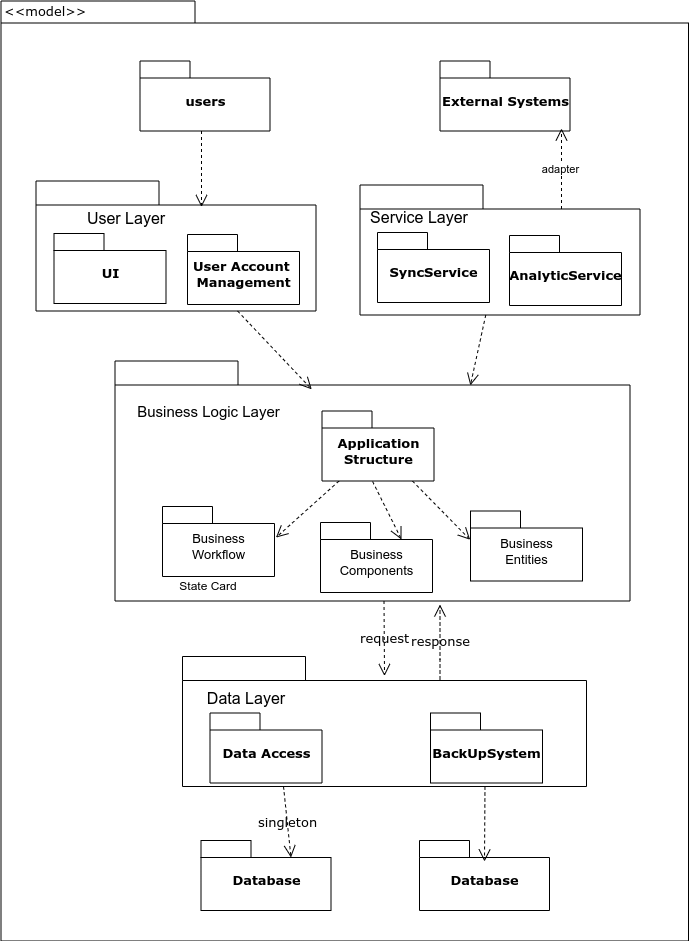

The diagram above was exported from draw.io. Its source (the exported page's mxGraphModel, read from the mxfile embedded in the PNG):
<mxGraphModel dx="1111" dy="627" grid="0" gridSize="10" guides="1" tooltips="1" connect="1" arrows="1" fold="1" page="0" pageScale="1" pageWidth="827" pageHeight="1169" background="none" math="0" shadow="0">
  <root>
    <mxCell id="0" />
    <mxCell id="1" parent="0" />
    <mxCell id="6e0c8c40b5770093-72" value="" style="shape=folder;fontStyle=1;spacingTop=10;tabWidth=194;tabHeight=22;tabPosition=left;html=1;rounded=0;shadow=0;comic=0;labelBackgroundColor=none;strokeWidth=1;fillColor=none;fontFamily=Verdana;fontSize=13;align=center;" parent="1" vertex="1">
      <mxGeometry x="326.5" y="114.5" width="687.5" height="940" as="geometry" />
    </mxCell>
    <mxCell id="6e0c8c40b5770093-6" value="" style="group;fontSize=13;" parent="1" vertex="1" connectable="0">
      <mxGeometry x="465.5" y="174.5" width="130" height="70" as="geometry" />
    </mxCell>
    <mxCell id="6e0c8c40b5770093-4" value="users" style="shape=folder;fontStyle=1;spacingTop=10;tabWidth=50;tabHeight=17;tabPosition=left;html=1;rounded=0;shadow=0;comic=0;labelBackgroundColor=none;strokeWidth=1;fontFamily=Verdana;fontSize=13;align=center;" parent="6e0c8c40b5770093-6" vertex="1">
      <mxGeometry width="130" height="70" as="geometry" />
    </mxCell>
    <mxCell id="6e0c8c40b5770093-7" value="" style="group;fontSize=13;" parent="1" vertex="1" connectable="0">
      <mxGeometry x="765.5" y="174.5" width="130" height="70" as="geometry" />
    </mxCell>
    <mxCell id="6e0c8c40b5770093-8" value="External Systems" style="shape=folder;fontStyle=1;spacingTop=10;tabWidth=50;tabHeight=17;tabPosition=left;html=1;rounded=0;shadow=0;comic=0;labelBackgroundColor=none;strokeWidth=1;fontFamily=Verdana;fontSize=13;align=center;" parent="6e0c8c40b5770093-7" vertex="1">
      <mxGeometry width="130" height="70" as="geometry" />
    </mxCell>
    <mxCell id="6e0c8c40b5770093-18" value="" style="group;fontSize=13;" parent="1" vertex="1" connectable="0">
      <mxGeometry x="361.5" y="294.5" width="280" height="130" as="geometry" />
    </mxCell>
    <mxCell id="6e0c8c40b5770093-11" value="" style="shape=folder;fontStyle=1;spacingTop=10;tabWidth=123;tabHeight=24;tabPosition=left;html=1;rounded=0;shadow=0;comic=0;labelBackgroundColor=none;strokeWidth=1;fontFamily=Verdana;fontSize=13;align=center;" parent="6e0c8c40b5770093-18" vertex="1">
      <mxGeometry width="280" height="130" as="geometry" />
    </mxCell>
    <mxCell id="6e0c8c40b5770093-15" value="UI" style="shape=folder;fontStyle=1;spacingTop=10;tabWidth=50;tabHeight=17;tabPosition=left;html=1;rounded=0;shadow=0;comic=0;labelBackgroundColor=none;strokeWidth=1;fontFamily=Verdana;fontSize=13;align=center;" parent="6e0c8c40b5770093-18" vertex="1">
      <mxGeometry x="18" y="52.5" width="112" height="70" as="geometry" />
    </mxCell>
    <mxCell id="6e0c8c40b5770093-17" value="&lt;strong&gt;User Account&amp;nbsp;&lt;/strong&gt;&lt;div&gt;&lt;strong&gt;Management&lt;/strong&gt;&lt;/div&gt;" style="shape=folder;fontStyle=1;spacingTop=10;tabWidth=50;tabHeight=17;tabPosition=left;html=1;rounded=0;shadow=0;comic=0;labelBackgroundColor=none;strokeWidth=1;fontFamily=Verdana;fontSize=13;align=center;" parent="6e0c8c40b5770093-18" vertex="1">
      <mxGeometry x="151.5" y="53.5" width="112" height="70" as="geometry" />
    </mxCell>
    <mxCell id="sFlIFdUiYDw0-DZROubn-2" value="User Layer" style="text;html=1;align=center;verticalAlign=middle;whiteSpace=wrap;rounded=0;fontSize=16;" parent="6e0c8c40b5770093-18" vertex="1">
      <mxGeometry x="-1.5" y="22.5" width="184" height="30" as="geometry" />
    </mxCell>
    <mxCell id="6e0c8c40b5770093-19" value="" style="group;fontSize=13;" parent="1" vertex="1" connectable="0">
      <mxGeometry x="685.5" y="298.5" width="280" height="130" as="geometry" />
    </mxCell>
    <mxCell id="6e0c8c40b5770093-20" value="" style="shape=folder;fontStyle=1;spacingTop=10;tabWidth=123;tabHeight=24;tabPosition=left;html=1;rounded=0;shadow=0;comic=0;labelBackgroundColor=none;strokeWidth=1;fontFamily=Verdana;fontSize=13;align=center;" parent="6e0c8c40b5770093-19" vertex="1">
      <mxGeometry width="280" height="130" as="geometry" />
    </mxCell>
    <mxCell id="6e0c8c40b5770093-22" value="SyncService" style="shape=folder;fontStyle=1;spacingTop=10;tabWidth=50;tabHeight=17;tabPosition=left;html=1;rounded=0;shadow=0;comic=0;labelBackgroundColor=none;strokeWidth=1;fontFamily=Verdana;fontSize=13;align=center;" parent="6e0c8c40b5770093-19" vertex="1">
      <mxGeometry x="17.5" y="47.5" width="112" height="70" as="geometry" />
    </mxCell>
    <mxCell id="6e0c8c40b5770093-23" value="AnalyticService" style="shape=folder;fontStyle=1;spacingTop=10;tabWidth=50;tabHeight=17;tabPosition=left;html=1;rounded=0;shadow=0;comic=0;labelBackgroundColor=none;strokeWidth=1;fontFamily=Verdana;fontSize=13;align=center;" parent="6e0c8c40b5770093-19" vertex="1">
      <mxGeometry x="149.5" y="50.5" width="112" height="70" as="geometry" />
    </mxCell>
    <mxCell id="6e0c8c40b5770093-67" value="singleton" style="edgeStyle=none;rounded=0;html=1;entryX=0;entryY=0;entryPerimeter=0;dashed=1;labelBackgroundColor=none;startFill=0;endArrow=open;endFill=0;endSize=10;fontFamily=Verdana;fontSize=13;exitX=0.25;exitY=1;exitDx=0;exitDy=0;exitPerimeter=0;entryDx=90;entryDy=17;" parent="1" source="6e0c8c40b5770093-47" target="6e0c8c40b5770093-53" edge="1">
      <mxGeometry relative="1" as="geometry" />
    </mxCell>
    <mxCell id="6e0c8c40b5770093-33" value="" style="shape=folder;fontStyle=1;spacingTop=10;tabWidth=123;tabHeight=24;tabPosition=left;html=1;rounded=0;shadow=0;comic=0;labelBackgroundColor=none;strokeColor=#000000;strokeWidth=1;fillColor=#ffffff;fontFamily=Verdana;fontSize=13;fontColor=#000000;align=center;" parent="1" vertex="1">
      <mxGeometry x="440.5" y="474.5" width="515" height="240" as="geometry" />
    </mxCell>
    <mxCell id="6e0c8c40b5770093-65" style="edgeStyle=none;rounded=0;html=1;dashed=1;labelBackgroundColor=none;startFill=0;endArrow=open;endFill=0;endSize=10;fontFamily=Verdana;fontSize=13;entryX=-0.003;entryY=0.411;entryPerimeter=0;" parent="1" source="6e0c8c40b5770093-42" target="6e0c8c40b5770093-45" edge="1">
      <mxGeometry relative="1" as="geometry" />
    </mxCell>
    <mxCell id="6e0c8c40b5770093-66" style="edgeStyle=none;rounded=0;html=1;dashed=1;labelBackgroundColor=none;startFill=0;endArrow=open;endFill=0;endSize=10;fontFamily=Verdana;fontSize=13;entryX=1.013;entryY=0.444;entryPerimeter=0;" parent="1" source="6e0c8c40b5770093-42" target="6e0c8c40b5770093-43" edge="1">
      <mxGeometry relative="1" as="geometry" />
    </mxCell>
    <mxCell id="6e0c8c40b5770093-42" value="Application&lt;br style=&quot;font-size: 13px;&quot;&gt;Structure" style="shape=folder;fontStyle=1;spacingTop=10;tabWidth=50;tabHeight=17;tabPosition=left;html=1;rounded=0;shadow=0;comic=0;labelBackgroundColor=none;strokeColor=#000000;strokeWidth=1;fillColor=#ffffff;fontFamily=Verdana;fontSize=13;fontColor=#000000;align=center;" parent="1" vertex="1">
      <mxGeometry x="647.5" y="524.5" width="112" height="70" as="geometry" />
    </mxCell>
    <mxCell id="6e0c8c40b5770093-43" value="&lt;span style=&quot;font-family: Helvetica; font-size: 13px; font-weight: 400; text-wrap: wrap;&quot;&gt;Business Workflow&lt;/span&gt;" style="shape=folder;fontStyle=1;spacingTop=10;tabWidth=50;tabHeight=17;tabPosition=left;html=1;rounded=0;shadow=0;comic=0;labelBackgroundColor=none;strokeColor=#000000;strokeWidth=1;fillColor=#ffffff;fontFamily=Verdana;fontSize=13;fontColor=#000000;align=center;" parent="1" vertex="1">
      <mxGeometry x="488" y="620" width="112" height="70" as="geometry" />
    </mxCell>
    <mxCell id="6e0c8c40b5770093-45" value="&lt;span style=&quot;font-family: Helvetica; font-size: 13px; font-weight: 400; text-wrap: wrap;&quot;&gt;Business Entities&lt;/span&gt;" style="shape=folder;fontStyle=1;spacingTop=10;tabWidth=50;tabHeight=17;tabPosition=left;html=1;rounded=0;shadow=0;comic=0;labelBackgroundColor=none;strokeColor=#000000;strokeWidth=1;fillColor=#ffffff;fontFamily=Verdana;fontSize=13;fontColor=#000000;align=center;" parent="1" vertex="1">
      <mxGeometry x="796" y="624.5" width="112" height="70" as="geometry" />
    </mxCell>
    <mxCell id="6e0c8c40b5770093-68" value="request" style="edgeStyle=elbowEdgeStyle;rounded=0;html=1;entryX=0.535;entryY=0.3;entryPerimeter=0;dashed=1;labelBackgroundColor=none;startFill=0;endArrow=open;endFill=0;endSize=10;fontFamily=Verdana;fontSize=13;entryDx=0;entryDy=0;" parent="1" edge="1">
      <mxGeometry relative="1" as="geometry">
        <mxPoint x="709.5" y="714.5" as="sourcePoint" />
        <mxPoint x="709.55" y="789.4994795496323" as="targetPoint" />
      </mxGeometry>
    </mxCell>
    <mxCell id="6e0c8c40b5770093-47" value="" style="shape=folder;fontStyle=1;spacingTop=10;tabWidth=123;tabHeight=24;tabPosition=left;html=1;rounded=0;shadow=0;comic=0;labelBackgroundColor=none;strokeWidth=1;fontFamily=Verdana;fontSize=13;align=center;" parent="1" vertex="1">
      <mxGeometry x="508" y="770" width="404" height="130" as="geometry" />
    </mxCell>
    <mxCell id="6e0c8c40b5770093-49" value="Data Access" style="shape=folder;fontStyle=1;spacingTop=10;tabWidth=50;tabHeight=17;tabPosition=left;html=1;rounded=0;shadow=0;comic=0;labelBackgroundColor=none;strokeWidth=1;fontFamily=Verdana;fontSize=13;align=center;" parent="1" vertex="1">
      <mxGeometry x="535.5" y="826.5" width="112" height="70" as="geometry" />
    </mxCell>
    <mxCell id="6e0c8c40b5770093-52" value="" style="group;fontSize=13;" parent="1" vertex="1" connectable="0">
      <mxGeometry x="526.5" y="953.9994795496323" width="130" height="70" as="geometry" />
    </mxCell>
    <mxCell id="6e0c8c40b5770093-53" value="Database" style="shape=folder;fontStyle=1;spacingTop=10;tabWidth=50;tabHeight=17;tabPosition=left;html=1;rounded=0;shadow=0;comic=0;labelBackgroundColor=none;strokeWidth=1;fontFamily=Verdana;fontSize=13;align=center;" parent="6e0c8c40b5770093-52" vertex="1">
      <mxGeometry width="130" height="70" as="geometry" />
    </mxCell>
    <mxCell id="6e0c8c40b5770093-58" style="rounded=0;html=1;dashed=1;labelBackgroundColor=none;startFill=0;endArrow=open;endFill=0;endSize=10;fontFamily=Verdana;fontSize=13;entryX=0.592;entryY=0.2;entryPerimeter=0;edgeStyle=elbowEdgeStyle;" parent="1" source="6e0c8c40b5770093-4" target="6e0c8c40b5770093-11" edge="1">
      <mxGeometry relative="1" as="geometry" />
    </mxCell>
    <mxCell id="6e0c8c40b5770093-60" style="rounded=0;html=1;entryX=0.382;entryY=0.118;entryPerimeter=0;dashed=1;labelBackgroundColor=none;startFill=0;endArrow=open;endFill=0;endSize=10;fontFamily=Verdana;fontSize=13;entryDx=0;entryDy=0;" parent="1" source="6e0c8c40b5770093-11" target="6e0c8c40b5770093-33" edge="1">
      <mxGeometry relative="1" as="geometry" />
    </mxCell>
    <mxCell id="6e0c8c40b5770093-61" style="edgeStyle=none;rounded=0;html=1;entryX=0.69;entryY=0.102;entryPerimeter=0;dashed=1;labelBackgroundColor=none;startFill=0;endArrow=open;endFill=0;endSize=10;fontFamily=Verdana;fontSize=13;" parent="1" source="6e0c8c40b5770093-20" target="6e0c8c40b5770093-33" edge="1">
      <mxGeometry relative="1" as="geometry" />
    </mxCell>
    <mxCell id="6e0c8c40b5770093-73" value="&amp;lt;&amp;lt;model&amp;gt;&amp;gt;" style="text;html=1;align=left;verticalAlign=top;spacingTop=-4;fontSize=13;fontFamily=Verdana" parent="1" vertex="1">
      <mxGeometry x="327.5" y="114.5" width="130" height="20" as="geometry" />
    </mxCell>
    <mxCell id="sFlIFdUiYDw0-DZROubn-1" value="&lt;font style=&quot;font-size: 16px;&quot;&gt;Service Layer&lt;/font&gt;" style="text;html=1;align=center;verticalAlign=middle;whiteSpace=wrap;rounded=0;fontSize=13;" parent="1" vertex="1">
      <mxGeometry x="686" y="316" width="118" height="30" as="geometry" />
    </mxCell>
    <mxCell id="sFlIFdUiYDw0-DZROubn-3" value="&lt;font style=&quot;font-size: 15px;&quot;&gt;Business Logic Layer&lt;/font&gt;" style="text;html=1;align=center;verticalAlign=middle;whiteSpace=wrap;rounded=0;fontSize=13;" parent="1" vertex="1">
      <mxGeometry x="453.5" y="510" width="160.5" height="30" as="geometry" />
    </mxCell>
    <mxCell id="sFlIFdUiYDw0-DZROubn-5" value="&lt;font style=&quot;font-size: 16px;&quot;&gt;Data Layer&lt;/font&gt;" style="text;html=1;align=center;verticalAlign=middle;whiteSpace=wrap;rounded=0;fontSize=13;" parent="1" vertex="1">
      <mxGeometry x="513" y="796.5" width="118" height="30" as="geometry" />
    </mxCell>
    <mxCell id="uxqrmr_r9UlKkhIXhzc2-2" style="rounded=0;html=1;dashed=1;labelBackgroundColor=none;startFill=0;endArrow=open;endFill=0;endSize=10;fontFamily=Verdana;fontSize=13;entryX=0.939;entryY=0.964;entryPerimeter=0;edgeStyle=elbowEdgeStyle;exitX=0;exitY=0;exitDx=201.5;exitDy=24;exitPerimeter=0;entryDx=0;entryDy=0;" parent="1" source="6e0c8c40b5770093-20" target="6e0c8c40b5770093-8" edge="1">
      <mxGeometry relative="1" as="geometry">
        <mxPoint x="661" y="209" as="sourcePoint" />
        <mxPoint x="661" y="285" as="targetPoint" />
      </mxGeometry>
    </mxCell>
    <mxCell id="uxqrmr_r9UlKkhIXhzc2-3" value="adapter" style="edgeLabel;html=1;align=center;verticalAlign=middle;resizable=0;points=[];" parent="uxqrmr_r9UlKkhIXhzc2-2" vertex="1" connectable="0">
      <mxGeometry x="-0.0208" y="2" relative="1" as="geometry">
        <mxPoint as="offset" />
      </mxGeometry>
    </mxCell>
    <mxCell id="17mGu4QB5U0u-Y2IAlf4-1" value="&lt;span style=&quot;font-family: Helvetica; font-size: 13px; font-weight: 400; text-wrap: wrap;&quot;&gt;Business Components&lt;/span&gt;" style="shape=folder;fontStyle=1;spacingTop=10;tabWidth=50;tabHeight=17;tabPosition=left;html=1;rounded=0;shadow=0;comic=0;labelBackgroundColor=none;strokeColor=#000000;strokeWidth=1;fillColor=#ffffff;fontFamily=Verdana;fontSize=13;fontColor=#000000;align=center;" parent="1" vertex="1">
      <mxGeometry x="646" y="636" width="112" height="70" as="geometry" />
    </mxCell>
    <mxCell id="17mGu4QB5U0u-Y2IAlf4-2" style="edgeStyle=none;rounded=0;html=1;dashed=1;labelBackgroundColor=none;startFill=0;endArrow=open;endFill=0;endSize=10;fontFamily=Verdana;fontSize=13;entryX=0;entryY=0;entryPerimeter=0;entryDx=81;entryDy=17;" parent="1" target="17mGu4QB5U0u-Y2IAlf4-1" edge="1">
      <mxGeometry relative="1" as="geometry">
        <mxPoint x="698.1" y="595" as="sourcePoint" />
        <mxPoint x="756.1" y="653" as="targetPoint" />
      </mxGeometry>
    </mxCell>
    <mxCell id="17mGu4QB5U0u-Y2IAlf4-3" value="BackUpSystem" style="shape=folder;fontStyle=1;spacingTop=10;tabWidth=50;tabHeight=17;tabPosition=left;html=1;rounded=0;shadow=0;comic=0;labelBackgroundColor=none;strokeWidth=1;fontFamily=Verdana;fontSize=13;align=center;" parent="1" vertex="1">
      <mxGeometry x="756" y="826.5" width="112" height="70" as="geometry" />
    </mxCell>
    <mxCell id="17mGu4QB5U0u-Y2IAlf4-5" value="" style="group;fontSize=13;" parent="1" vertex="1" connectable="0">
      <mxGeometry x="745" y="953.9994795496323" width="130" height="70" as="geometry" />
    </mxCell>
    <mxCell id="17mGu4QB5U0u-Y2IAlf4-6" value="Database" style="shape=folder;fontStyle=1;spacingTop=10;tabWidth=50;tabHeight=17;tabPosition=left;html=1;rounded=0;shadow=0;comic=0;labelBackgroundColor=none;strokeWidth=1;fontFamily=Verdana;fontSize=13;align=center;" parent="17mGu4QB5U0u-Y2IAlf4-5" vertex="1">
      <mxGeometry width="130" height="70" as="geometry" />
    </mxCell>
    <mxCell id="17mGu4QB5U0u-Y2IAlf4-10" style="edgeStyle=elbowEdgeStyle;rounded=0;html=1;entryX=0.535;entryY=0.3;entryPerimeter=0;dashed=1;labelBackgroundColor=none;startFill=0;endArrow=open;endFill=0;endSize=10;fontFamily=Verdana;fontSize=13;entryDx=0;entryDy=0;" parent="1" edge="1">
      <mxGeometry relative="1" as="geometry">
        <mxPoint x="810.47" y="900" as="sourcePoint" />
        <mxPoint x="809.47" y="975" as="targetPoint" />
      </mxGeometry>
    </mxCell>
    <mxCell id="ZSZOuwZF9_zEC5bCRbWz-1" value="response" style="edgeStyle=elbowEdgeStyle;rounded=0;html=1;dashed=1;labelBackgroundColor=none;startFill=0;endArrow=open;endFill=0;endSize=10;fontFamily=Verdana;fontSize=13;" edge="1" parent="1">
      <mxGeometry relative="1" as="geometry">
        <mxPoint x="765.5" y="793" as="sourcePoint" />
        <mxPoint x="765.5" y="718" as="targetPoint" />
        <Array as="points">
          <mxPoint x="765.5" y="773" />
          <mxPoint x="793.5" y="756" />
        </Array>
      </mxGeometry>
    </mxCell>
    <mxCell id="ZSZOuwZF9_zEC5bCRbWz-2" value="State Card" style="text;html=1;align=center;verticalAlign=middle;whiteSpace=wrap;rounded=0;" vertex="1" parent="1">
      <mxGeometry x="503.75" y="684.5" width="60" height="30" as="geometry" />
    </mxCell>
  </root>
</mxGraphModel>